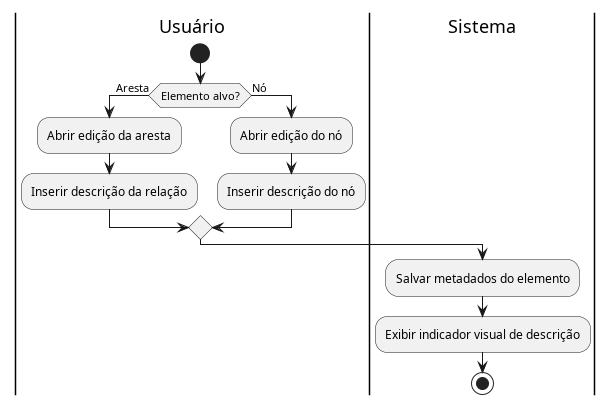

The diagram above was rendered by PlantUML. Its source (embedded in the PNG):
@startuml diagrama_UC19

|Usuário|
start
if (Elemento alvo?) then (Aresta)
  :Abrir edição da aresta;
  :Inserir descrição da relação;
else (Nó)
  :Abrir edição do nó;
  :Inserir descrição do nó;
endif

|Sistema|
:Salvar metadados do elemento;
:Exibir indicador visual de descrição;

stop
@enduml